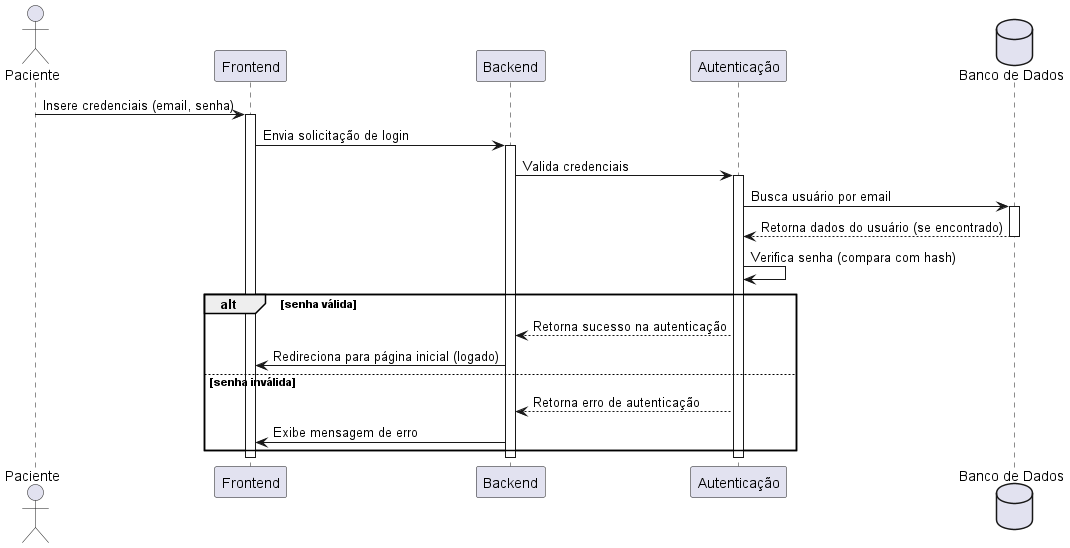

The diagram above was rendered by PlantUML. Its source (embedded in the PNG):
@startuml DiagramaSequencia_LoginPaciente

actor Paciente as P
participant Frontend as UI
participant Backend as API
participant "Autenticação" as Auth
database "Banco de Dados" as BD

P -> UI: Insere credenciais (email, senha)
activate UI
UI -> API: Envia solicitação de login
activate API
API -> Auth: Valida credenciais
activate Auth
Auth -> BD: Busca usuário por email
activate BD
BD --> Auth: Retorna dados do usuário (se encontrado)
deactivate BD
Auth -> Auth: Verifica senha (compara com hash)
alt senha válida
  Auth --> API: Retorna sucesso na autenticação
  API -> UI: Redireciona para página inicial (logado)
else senha inválida
  Auth --> API: Retorna erro de autenticação
  API -> UI: Exibe mensagem de erro
end
deactivate Auth
deactivate API
deactivate UI

@enduml